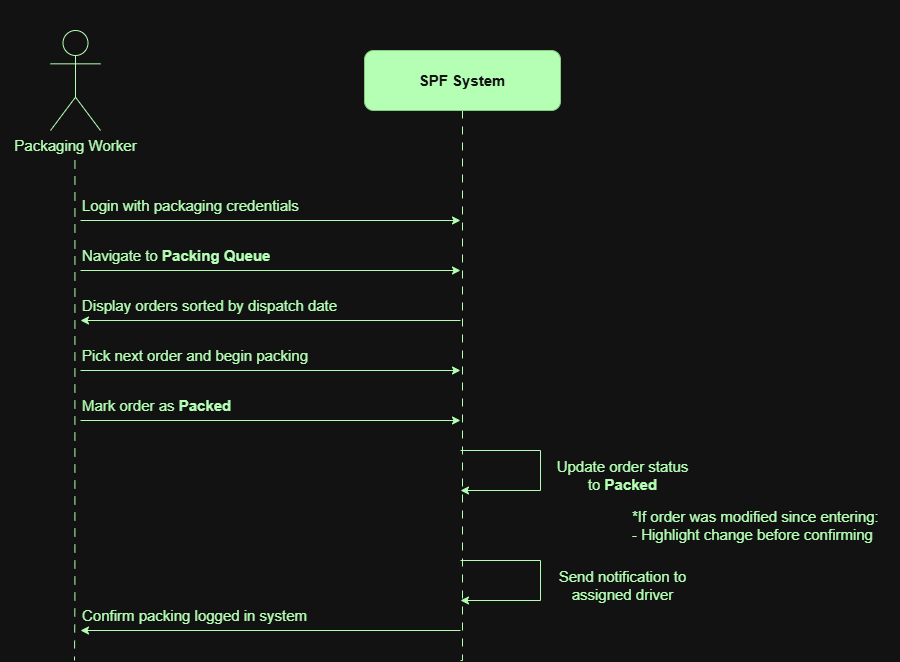

The diagram above was exported from draw.io. Its source (the exported page's mxGraphModel, read from the mxfile embedded in the PNG):
<mxGraphModel dx="1440" dy="1086" grid="1" gridSize="10" guides="1" tooltips="1" connect="1" arrows="1" fold="1" page="1" pageScale="1" pageWidth="827" pageHeight="1169" math="0" shadow="0">
  <root>
    <mxCell id="0" />
    <mxCell id="1" parent="0" />
    <mxCell id="O1xXUVX19xsCLsZUaz1D-11" edge="1" parent="1" style="edgeStyle=orthogonalEdgeStyle;rounded=0;orthogonalLoop=1;jettySize=auto;html=1;endArrow=none;endFill=0;dashed=1;dashPattern=8 8;fontSize=15;strokeColor=light-dark(#000000,#B4FFB4);fontColor=light-dark(#000000,#B4FFB4);labelBackgroundColor=none;" value="&amp;nbsp; ">
      <mxGeometry relative="1" as="geometry">
        <Array as="points">
          <mxPoint x="124" y="660" />
          <mxPoint x="124" y="680" />
        </Array>
        <mxPoint x="124.44" y="220" as="sourcePoint" />
        <mxPoint x="124" y="720" as="targetPoint" />
      </mxGeometry>
    </mxCell>
    <mxCell id="O1xXUVX19xsCLsZUaz1D-1" parent="1" style="shape=umlActor;verticalLabelPosition=bottom;verticalAlign=top;html=1;outlineConnect=0;fontSize=15;strokeColor=light-dark(#000000,#B4FFB4);fontColor=light-dark(#000000,#B4FFB4);labelBackgroundColor=none;" value="Packaging Worker" vertex="1">
      <mxGeometry height="100" width="50" x="100" y="90" as="geometry" />
    </mxCell>
    <mxCell id="O1xXUVX19xsCLsZUaz1D-13" edge="1" parent="1" source="O1xXUVX19xsCLsZUaz1D-2" style="edgeStyle=orthogonalEdgeStyle;rounded=0;orthogonalLoop=1;jettySize=auto;html=1;exitX=0.5;exitY=1;exitDx=0;exitDy=0;endArrow=none;endFill=0;dashed=1;dashPattern=8 8;fontSize=15;strokeColor=light-dark(#000000,#B4FFB4);fontColor=light-dark(#000000,#B4FFB4);labelBackgroundColor=none;" value=" ">
      <mxGeometry relative="1" as="geometry">
        <Array as="points">
          <mxPoint x="512" y="720" />
        </Array>
        <mxPoint x="510" y="720" as="targetPoint" />
      </mxGeometry>
    </mxCell>
    <mxCell id="O1xXUVX19xsCLsZUaz1D-2" parent="1" style="rounded=1;whiteSpace=wrap;html=1;labelBackgroundColor=none;fillColor=light-dark(#008A00,#B4FFB4);strokeColor=#005700;fontSize=15;fontColor=#ffffff;" value="&lt;b&gt;SPF System&lt;/b&gt;" vertex="1">
      <mxGeometry height="60" width="196" x="414" y="110" as="geometry" />
    </mxCell>
    <mxCell id="O1xXUVX19xsCLsZUaz1D-15" edge="1" parent="1" style="endArrow=classic;html=1;rounded=0;fontSize=15;strokeColor=light-dark(#000000,#B4FFB4);fontColor=light-dark(#000000,#B4FFB4);labelBackgroundColor=none;" value="">
      <mxGeometry height="50" relative="1" width="50" as="geometry">
        <mxPoint x="130" y="280" as="sourcePoint" />
        <mxPoint x="510" y="280" as="targetPoint" />
      </mxGeometry>
    </mxCell>
    <mxCell id="O1xXUVX19xsCLsZUaz1D-16" edge="1" parent="1" style="endArrow=classic;html=1;rounded=0;fontSize=15;strokeColor=light-dark(#000000,#B4FFB4);fontColor=light-dark(#000000,#B4FFB4);labelBackgroundColor=none;" value="">
      <mxGeometry height="50" relative="1" width="50" as="geometry">
        <mxPoint x="130" y="330" as="sourcePoint" />
        <mxPoint x="510" y="330" as="targetPoint" />
      </mxGeometry>
    </mxCell>
    <mxCell id="O1xXUVX19xsCLsZUaz1D-17" edge="1" parent="1" style="endArrow=none;html=1;rounded=0;fontSize=15;strokeColor=light-dark(#000000,#B4FFB4);fontColor=light-dark(#000000,#B4FFB4);labelBackgroundColor=none;startArrow=classic;startFill=1;endFill=0;" value="">
      <mxGeometry height="50" relative="1" width="50" as="geometry">
        <mxPoint x="130" y="380" as="sourcePoint" />
        <mxPoint x="510" y="380" as="targetPoint" />
      </mxGeometry>
    </mxCell>
    <mxCell id="O1xXUVX19xsCLsZUaz1D-18" edge="1" parent="1" style="endArrow=classic;html=1;rounded=0;fontSize=15;strokeColor=light-dark(#000000,#B4FFB4);fontColor=light-dark(#000000,#B4FFB4);labelBackgroundColor=none;" value="">
      <mxGeometry height="50" relative="1" width="50" as="geometry">
        <mxPoint x="130" y="430" as="sourcePoint" />
        <mxPoint x="510" y="430" as="targetPoint" />
      </mxGeometry>
    </mxCell>
    <mxCell id="O1xXUVX19xsCLsZUaz1D-19" edge="1" parent="1" source="O1xXUVX19xsCLsZUaz1D-27" style="endArrow=classic;html=1;rounded=0;fontSize=15;strokeColor=light-dark(#000000,#B4FFB4);fontColor=light-dark(#000000, #d28f70);labelBackgroundColor=none;exitX=0;exitY=1;exitDx=0;exitDy=0;" value="">
      <mxGeometry height="50" relative="1" width="50" as="geometry">
        <mxPoint x="120" y="480" as="sourcePoint" />
        <mxPoint x="510" y="480" as="targetPoint" />
      </mxGeometry>
    </mxCell>
    <mxCell id="O1xXUVX19xsCLsZUaz1D-22" edge="1" parent="1" style="endArrow=classic;html=1;rounded=0;fontSize=15;strokeColor=light-dark(#000000,#B4FFB4);fontColor=light-dark(#000000,#B4FFB4);labelBackgroundColor=none;" value="">
      <mxGeometry height="50" relative="1" width="50" as="geometry">
        <Array as="points">
          <mxPoint x="590" y="510" />
          <mxPoint x="590" y="550" />
        </Array>
        <mxPoint x="510" y="510" as="sourcePoint" />
        <mxPoint x="510" y="550" as="targetPoint" />
      </mxGeometry>
    </mxCell>
    <mxCell id="O1xXUVX19xsCLsZUaz1D-23" parent="1" style="text;html=1;whiteSpace=wrap;strokeColor=none;fillColor=none;align=left;verticalAlign=middle;rounded=0;fontSize=15;fontColor=light-dark(#000000,#B4FFB4);labelBackgroundColor=none;" value="Login with packaging credentials" vertex="1">
      <mxGeometry height="30" width="350" x="130" y="250" as="geometry" />
    </mxCell>
    <mxCell id="O1xXUVX19xsCLsZUaz1D-24" parent="1" style="text;html=1;whiteSpace=wrap;strokeColor=none;fillColor=none;align=left;verticalAlign=middle;rounded=0;fontSize=15;fontColor=light-dark(#000000,#B4FFB4);labelBackgroundColor=none;" value="Navigate to &lt;b&gt;Packing Queue&lt;/b&gt;" vertex="1">
      <mxGeometry height="30" width="350" x="130" y="300" as="geometry" />
    </mxCell>
    <mxCell id="O1xXUVX19xsCLsZUaz1D-25" parent="1" style="text;html=1;whiteSpace=wrap;strokeColor=none;fillColor=none;align=left;verticalAlign=middle;rounded=0;fontSize=15;fontColor=light-dark(#000000,#B4FFB4);labelBackgroundColor=none;" value="Display orders sorted by dispatch date" vertex="1">
      <mxGeometry height="30" width="350" x="130" y="350" as="geometry" />
    </mxCell>
    <mxCell id="O1xXUVX19xsCLsZUaz1D-26" parent="1" style="text;html=1;whiteSpace=wrap;strokeColor=none;fillColor=none;align=left;verticalAlign=middle;rounded=0;fontSize=15;fontColor=light-dark(#000000,#B4FFB4);labelBackgroundColor=none;" value="Pick next order and begin packing" vertex="1">
      <mxGeometry height="30" width="350" x="130" y="400" as="geometry" />
    </mxCell>
    <mxCell id="O1xXUVX19xsCLsZUaz1D-27" parent="1" style="text;html=1;whiteSpace=wrap;strokeColor=none;fillColor=none;align=left;verticalAlign=middle;rounded=0;fontSize=15;fontColor=light-dark(#000000,#B4FFB4);labelBackgroundColor=none;" value="Mark order as &lt;b&gt;Packed&lt;/b&gt;" vertex="1">
      <mxGeometry height="30" width="350" x="130" y="450" as="geometry" />
    </mxCell>
    <mxCell id="O1xXUVX19xsCLsZUaz1D-29" parent="1" style="text;html=1;whiteSpace=wrap;strokeColor=none;fillColor=none;align=center;verticalAlign=middle;rounded=0;fontSize=15;fontColor=light-dark(#000000,#B4FFB4);labelBackgroundColor=none;" value="Update order status to &lt;b&gt;Packed&lt;/b&gt;" vertex="1">
      <mxGeometry height="30" width="145" x="600" y="520" as="geometry" />
    </mxCell>
    <mxCell id="O1xXUVX19xsCLsZUaz1D-30" parent="1" style="text;html=1;whiteSpace=wrap;strokeColor=none;fillColor=none;align=left;verticalAlign=middle;rounded=0;fontSize=15;fontColor=light-dark(#000000,#B4FFB4);labelBackgroundColor=none;" value="*If order was modified since entering:&lt;div&gt;- Highlight change before confirming&lt;/div&gt;" vertex="1">
      <mxGeometry height="30" width="260" x="680" y="570" as="geometry" />
    </mxCell>
    <mxCell id="o916Np19OkNZEPJ1S6_r-3" parent="1" style="rounded=0;whiteSpace=wrap;html=1;fillColor=none;strokeColor=none;" value="" vertex="1">
      <mxGeometry height="660" width="900" x="50" y="60" as="geometry" />
    </mxCell>
    <mxCell id="dUZ2aubWWWFRYgllJEx6-1" parent="1" style="text;html=1;whiteSpace=wrap;strokeColor=none;fillColor=none;align=left;verticalAlign=middle;rounded=0;fontSize=15;fontColor=light-dark(#000000,#B4FFB4);labelBackgroundColor=none;" value="Confirm packing logged in system" vertex="1">
      <mxGeometry height="30" width="350" x="130" y="660" as="geometry" />
    </mxCell>
    <mxCell id="dUZ2aubWWWFRYgllJEx6-2" edge="1" parent="1" style="endArrow=none;html=1;rounded=0;fontSize=15;strokeColor=light-dark(#000000,#B4FFB4);fontColor=light-dark(#000000,#B4FFB4);labelBackgroundColor=none;exitX=0;exitY=1;exitDx=0;exitDy=0;startArrow=classic;startFill=1;endFill=0;" value=" ">
      <mxGeometry height="50" relative="1" width="50" as="geometry">
        <mxPoint x="130" y="690" as="sourcePoint" />
        <mxPoint x="510" y="690" as="targetPoint" />
      </mxGeometry>
    </mxCell>
    <mxCell id="4KEkpZu5N6WJJVjPfmmG-1" edge="1" parent="1" style="endArrow=classic;html=1;rounded=0;fontSize=15;strokeColor=light-dark(#000000,#B4FFB4);fontColor=light-dark(#000000,#B4FFB4);labelBackgroundColor=none;" value="">
      <mxGeometry height="50" relative="1" width="50" as="geometry">
        <Array as="points">
          <mxPoint x="590" y="620" />
          <mxPoint x="590" y="660" />
        </Array>
        <mxPoint x="510" y="620" as="sourcePoint" />
        <mxPoint x="510" y="660" as="targetPoint" />
      </mxGeometry>
    </mxCell>
    <mxCell id="4KEkpZu5N6WJJVjPfmmG-2" parent="1" style="text;html=1;whiteSpace=wrap;strokeColor=none;fillColor=none;align=center;verticalAlign=middle;rounded=0;fontSize=15;fontColor=light-dark(#000000,#B4FFB4);labelBackgroundColor=none;" value="Send notification to assigned driver" vertex="1">
      <mxGeometry height="30" width="145" x="600" y="630" as="geometry" />
    </mxCell>
  </root>
</mxGraphModel>